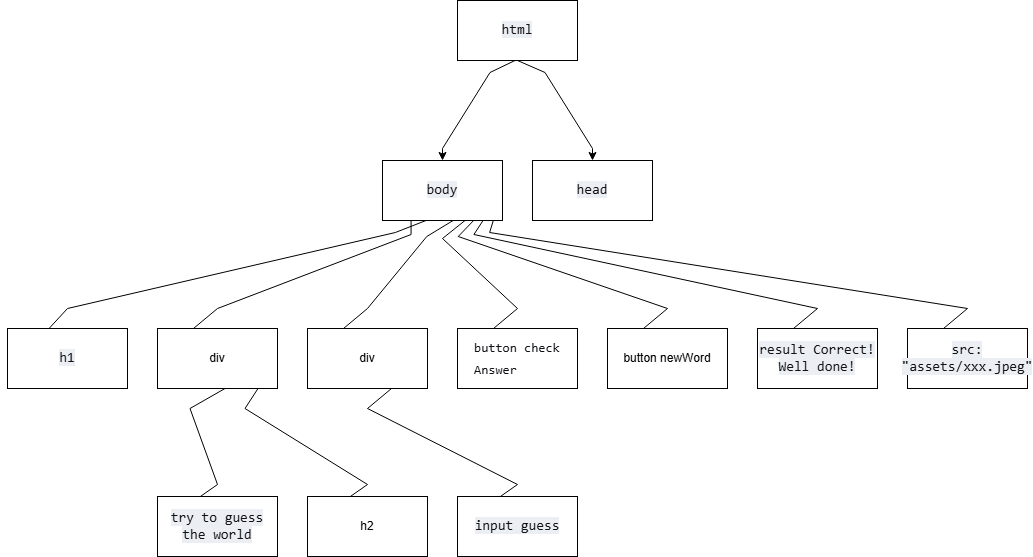

The diagram above was exported from draw.io. Its source (the exported page's mxGraphModel, read from the mxfile embedded in the PNG):
<mxGraphModel dx="1535" dy="852" grid="1" gridSize="10" guides="1" tooltips="1" connect="1" arrows="1" fold="1" page="1" pageScale="1" pageWidth="827" pageHeight="1169" math="0" shadow="0">
  <root>
    <mxCell id="0" />
    <mxCell id="1" parent="0" />
    <mxCell id="nlpt49FZZ6Jzu4GgkkXK-10" edge="1" parent="1" source="nlpt49FZZ6Jzu4GgkkXK-3" style="edgeStyle=orthogonalEdgeStyle;rounded=0;orthogonalLoop=1;jettySize=auto;html=1;exitX=1;exitY=0.5;exitDx=0;exitDy=0;noEdgeStyle=1;orthogonal=1;" target="nlpt49FZZ6Jzu4GgkkXK-8">
      <mxGeometry relative="1" as="geometry">
        <Array as="points">
          <mxPoint x="482.5" y="72" />
          <mxPoint x="435" y="148" />
        </Array>
      </mxGeometry>
    </mxCell>
    <mxCell id="nlpt49FZZ6Jzu4GgkkXK-34" edge="1" parent="1" source="nlpt49FZZ6Jzu4GgkkXK-3" style="edgeStyle=orthogonalEdgeStyle;rounded=0;orthogonalLoop=1;jettySize=auto;html=1;exitX=0.5;exitY=1;exitDx=0;exitDy=0;noEdgeStyle=1;orthogonal=1;" target="nlpt49FZZ6Jzu4GgkkXK-4">
      <mxGeometry relative="1" as="geometry">
        <Array as="points">
          <mxPoint x="537.5" y="72" />
          <mxPoint x="585" y="148" />
        </Array>
      </mxGeometry>
    </mxCell>
    <mxCell id="nlpt49FZZ6Jzu4GgkkXK-3" parent="1" style="rounded=0;whiteSpace=wrap;html=1;" value="&lt;font color=&quot;#0f1115&quot; face=&quot;Menlo, Monaco, Consolas, Cascadia Mono, Ubuntu Mono, DejaVu Sans Mono, Liberation Mono, JetBrains Mono, Fira Code, Cousine, Roboto Mono, Courier New, Courier, sans-serif, system-ui&quot;&gt;&lt;span style=&quot;font-size: 14px; background-color: rgb(235, 238, 242);&quot;&gt;html&lt;/span&gt;&lt;/font&gt;" vertex="1">
      <mxGeometry height="60" width="120" x="450" as="geometry" />
    </mxCell>
    <mxCell id="nlpt49FZZ6Jzu4GgkkXK-4" parent="1" style="rounded=0;whiteSpace=wrap;html=1;" value="&lt;span style=&quot;color: rgb(15, 17, 21); font-family: Menlo, Monaco, Consolas, &amp;quot;Cascadia Mono&amp;quot;, &amp;quot;Ubuntu Mono&amp;quot;, &amp;quot;DejaVu Sans Mono&amp;quot;, &amp;quot;Liberation Mono&amp;quot;, &amp;quot;JetBrains Mono&amp;quot;, &amp;quot;Fira Code&amp;quot;, Cousine, &amp;quot;Roboto Mono&amp;quot;, &amp;quot;Courier New&amp;quot;, Courier, sans-serif, system-ui; font-size: 14px; text-align: start; background-color: rgb(235, 238, 242);&quot;&gt;head&lt;/span&gt;" vertex="1">
      <mxGeometry height="60" width="120" x="525" y="160" as="geometry" />
    </mxCell>
    <mxCell id="nlpt49FZZ6Jzu4GgkkXK-7" edge="1" parent="1" style="edgeStyle=orthogonalEdgeStyle;rounded=0;orthogonalLoop=1;jettySize=auto;html=1;entryX=-0.12;entryY=0.98;entryDx=0;entryDy=0;entryPerimeter=0;">
      <mxGeometry relative="1" as="geometry">
        <mxPoint x="560" y="160" as="sourcePoint" />
        <mxPoint x="560" y="160" as="targetPoint" />
      </mxGeometry>
    </mxCell>
    <mxCell id="nlpt49FZZ6Jzu4GgkkXK-24" edge="1" parent="1" source="nlpt49FZZ6Jzu4GgkkXK-8" style="edgeStyle=orthogonalEdgeStyle;rounded=0;orthogonalLoop=1;jettySize=auto;html=1;exitX=1;exitY=0.5;exitDx=0;exitDy=0;entryX=0;entryY=0.75;entryDx=0;entryDy=0;noEdgeStyle=1;orthogonal=1;" target="nlpt49FZZ6Jzu4GgkkXK-12">
      <mxGeometry relative="1" as="geometry">
        <Array as="points">
          <mxPoint x="387.85714285714283" y="232" />
          <mxPoint x="60" y="308" />
        </Array>
      </mxGeometry>
    </mxCell>
    <mxCell id="nlpt49FZZ6Jzu4GgkkXK-25" edge="1" parent="1" source="nlpt49FZZ6Jzu4GgkkXK-8" style="edgeStyle=orthogonalEdgeStyle;rounded=0;orthogonalLoop=1;jettySize=auto;html=1;entryX=0;entryY=0.5;entryDx=0;entryDy=0;noEdgeStyle=1;orthogonal=1;" target="nlpt49FZZ6Jzu4GgkkXK-13">
      <mxGeometry relative="1" as="geometry">
        <Array as="points">
          <mxPoint x="403.57142857142856" y="234" />
          <mxPoint x="210" y="308" />
        </Array>
      </mxGeometry>
    </mxCell>
    <mxCell id="nlpt49FZZ6Jzu4GgkkXK-26" edge="1" parent="1" source="nlpt49FZZ6Jzu4GgkkXK-8" style="edgeStyle=orthogonalEdgeStyle;rounded=0;orthogonalLoop=1;jettySize=auto;html=1;exitX=1;exitY=0.5;exitDx=0;exitDy=0;entryX=0;entryY=0.5;entryDx=0;entryDy=0;noEdgeStyle=1;orthogonal=1;" target="nlpt49FZZ6Jzu4GgkkXK-17">
      <mxGeometry relative="1" as="geometry">
        <Array as="points">
          <mxPoint x="419.2857142857143" y="236" />
          <mxPoint x="360" y="308" />
        </Array>
      </mxGeometry>
    </mxCell>
    <mxCell id="nlpt49FZZ6Jzu4GgkkXK-27" edge="1" parent="1" source="nlpt49FZZ6Jzu4GgkkXK-8" style="edgeStyle=orthogonalEdgeStyle;rounded=0;orthogonalLoop=1;jettySize=auto;html=1;exitX=1;exitY=0.5;exitDx=0;exitDy=0;entryX=0;entryY=0.5;entryDx=0;entryDy=0;noEdgeStyle=1;orthogonal=1;" target="nlpt49FZZ6Jzu4GgkkXK-19">
      <mxGeometry relative="1" as="geometry">
        <Array as="points">
          <mxPoint x="435" y="238" />
          <mxPoint x="510" y="308" />
        </Array>
      </mxGeometry>
    </mxCell>
    <mxCell id="nlpt49FZZ6Jzu4GgkkXK-28" edge="1" parent="1" source="nlpt49FZZ6Jzu4GgkkXK-8" style="edgeStyle=orthogonalEdgeStyle;rounded=0;orthogonalLoop=1;jettySize=auto;html=1;exitX=1;exitY=0.5;exitDx=0;exitDy=0;entryX=0;entryY=0.5;entryDx=0;entryDy=0;noEdgeStyle=1;orthogonal=1;" target="nlpt49FZZ6Jzu4GgkkXK-20">
      <mxGeometry relative="1" as="geometry">
        <Array as="points">
          <mxPoint x="450.7142857142857" y="236" />
          <mxPoint x="660" y="308" />
        </Array>
      </mxGeometry>
    </mxCell>
    <mxCell id="nlpt49FZZ6Jzu4GgkkXK-29" edge="1" parent="1" source="nlpt49FZZ6Jzu4GgkkXK-8" style="edgeStyle=orthogonalEdgeStyle;rounded=0;orthogonalLoop=1;jettySize=auto;html=1;exitX=1;exitY=0.5;exitDx=0;exitDy=0;entryX=0;entryY=0.5;entryDx=0;entryDy=0;noEdgeStyle=1;orthogonal=1;" target="nlpt49FZZ6Jzu4GgkkXK-22">
      <mxGeometry relative="1" as="geometry">
        <Array as="points">
          <mxPoint x="466.42857142857144" y="234" />
          <mxPoint x="810" y="308" />
        </Array>
      </mxGeometry>
    </mxCell>
    <mxCell id="nlpt49FZZ6Jzu4GgkkXK-33" edge="1" parent="1" source="nlpt49FZZ6Jzu4GgkkXK-8" style="edgeStyle=orthogonalEdgeStyle;rounded=0;orthogonalLoop=1;jettySize=auto;html=1;exitX=1;exitY=0.5;exitDx=0;exitDy=0;entryX=0;entryY=0.5;entryDx=0;entryDy=0;noEdgeStyle=1;orthogonal=1;" target="nlpt49FZZ6Jzu4GgkkXK-23">
      <mxGeometry relative="1" as="geometry">
        <Array as="points">
          <mxPoint x="482.14285714285717" y="232" />
          <mxPoint x="960" y="308" />
        </Array>
      </mxGeometry>
    </mxCell>
    <mxCell id="nlpt49FZZ6Jzu4GgkkXK-8" parent="1" style="rounded=0;whiteSpace=wrap;html=1;" value="&lt;span style=&quot;color: rgb(15, 17, 21); font-family: Menlo, Monaco, Consolas, &amp;quot;Cascadia Mono&amp;quot;, &amp;quot;Ubuntu Mono&amp;quot;, &amp;quot;DejaVu Sans Mono&amp;quot;, &amp;quot;Liberation Mono&amp;quot;, &amp;quot;JetBrains Mono&amp;quot;, &amp;quot;Fira Code&amp;quot;, Cousine, &amp;quot;Roboto Mono&amp;quot;, &amp;quot;Courier New&amp;quot;, Courier, sans-serif, system-ui; font-size: 14px; text-align: start; background-color: rgb(235, 238, 242);&quot;&gt;body&lt;/span&gt;" vertex="1">
      <mxGeometry height="60" width="120" x="375" y="160" as="geometry" />
    </mxCell>
    <mxCell id="nlpt49FZZ6Jzu4GgkkXK-12" parent="1" style="rounded=0;whiteSpace=wrap;html=1;" value="&lt;span style=&quot;color: rgb(15, 17, 21); font-family: Menlo, Monaco, Consolas, &amp;quot;Cascadia Mono&amp;quot;, &amp;quot;Ubuntu Mono&amp;quot;, &amp;quot;DejaVu Sans Mono&amp;quot;, &amp;quot;Liberation Mono&amp;quot;, &amp;quot;JetBrains Mono&amp;quot;, &amp;quot;Fira Code&amp;quot;, Cousine, &amp;quot;Roboto Mono&amp;quot;, &amp;quot;Courier New&amp;quot;, Courier, sans-serif, system-ui; font-size: 14px; text-align: start; background-color: rgb(235, 238, 242);&quot;&gt;h1&lt;/span&gt;" vertex="1">
      <mxGeometry height="60" width="120" y="328" as="geometry" />
    </mxCell>
    <mxCell id="nlpt49FZZ6Jzu4GgkkXK-30" edge="1" parent="1" source="nlpt49FZZ6Jzu4GgkkXK-13" style="edgeStyle=orthogonalEdgeStyle;rounded=0;orthogonalLoop=1;jettySize=auto;html=1;exitX=1;exitY=0.5;exitDx=0;exitDy=0;entryX=0;entryY=0.5;entryDx=0;entryDy=0;noEdgeStyle=1;orthogonal=1;" target="nlpt49FZZ6Jzu4GgkkXK-21">
      <mxGeometry relative="1" as="geometry">
        <Array as="points">
          <mxPoint x="182.5" y="408" />
          <mxPoint x="210" y="484" />
        </Array>
      </mxGeometry>
    </mxCell>
    <mxCell id="nlpt49FZZ6Jzu4GgkkXK-31" edge="1" parent="1" source="nlpt49FZZ6Jzu4GgkkXK-13" style="edgeStyle=orthogonalEdgeStyle;rounded=0;orthogonalLoop=1;jettySize=auto;html=1;exitX=1;exitY=0.5;exitDx=0;exitDy=0;entryX=0;entryY=0.5;entryDx=0;entryDy=0;noEdgeStyle=1;orthogonal=1;" target="nlpt49FZZ6Jzu4GgkkXK-16">
      <mxGeometry relative="1" as="geometry">
        <Array as="points">
          <mxPoint x="237.5" y="408" />
          <mxPoint x="360" y="484" />
        </Array>
      </mxGeometry>
    </mxCell>
    <mxCell id="nlpt49FZZ6Jzu4GgkkXK-13" parent="1" style="rounded=0;whiteSpace=wrap;html=1;" value="div" vertex="1">
      <mxGeometry height="60" width="120" x="150" y="328" as="geometry" />
    </mxCell>
    <mxCell id="nlpt49FZZ6Jzu4GgkkXK-16" parent="1" style="rounded=0;whiteSpace=wrap;html=1;" value="h2" vertex="1">
      <mxGeometry height="60" width="120" x="300" y="496" as="geometry" />
    </mxCell>
    <mxCell id="nlpt49FZZ6Jzu4GgkkXK-32" edge="1" parent="1" source="nlpt49FZZ6Jzu4GgkkXK-17" style="edgeStyle=orthogonalEdgeStyle;rounded=0;orthogonalLoop=1;jettySize=auto;html=1;exitX=1;exitY=0.5;exitDx=0;exitDy=0;entryX=0;entryY=0.5;entryDx=0;entryDy=0;noEdgeStyle=1;orthogonal=1;" target="nlpt49FZZ6Jzu4GgkkXK-18">
      <mxGeometry relative="1" as="geometry">
        <Array as="points">
          <mxPoint x="360" y="408" />
          <mxPoint x="510" y="484" />
        </Array>
      </mxGeometry>
    </mxCell>
    <mxCell id="nlpt49FZZ6Jzu4GgkkXK-17" parent="1" style="rounded=0;whiteSpace=wrap;html=1;" value="div" vertex="1">
      <mxGeometry height="60" width="120" x="300" y="328" as="geometry" />
    </mxCell>
    <mxCell id="nlpt49FZZ6Jzu4GgkkXK-18" parent="1" style="rounded=0;whiteSpace=wrap;html=1;" value="&lt;div style=&quot;text-align: start;&quot;&gt;&lt;font color=&quot;#0f1115&quot; face=&quot;Menlo, Monaco, Consolas, Cascadia Mono, Ubuntu Mono, DejaVu Sans Mono, Liberation Mono, JetBrains Mono, Fira Code, Cousine, Roboto Mono, Courier New, Courier, sans-serif, system-ui&quot;&gt;&lt;span style=&quot;font-size: 14px; background-color: rgb(235, 238, 242);&quot;&gt;input guess&lt;/span&gt;&lt;/font&gt;&lt;/div&gt;" vertex="1">
      <mxGeometry height="60" width="120" x="450" y="496" as="geometry" />
    </mxCell>
    <mxCell id="nlpt49FZZ6Jzu4GgkkXK-19" parent="1" style="rounded=0;whiteSpace=wrap;html=1;" value="&lt;pre style=&quot;font-style: normal; font-variant: normal; font-size-adjust: none; font-language-override: normal; font-kerning: auto; font-optical-sizing: auto; font-feature-settings: normal; font-variation-settings: normal; font-stretch: normal; font-size: 13px; line-height: 22px; font-family: Menlo, Monaco, Consolas, &amp;quot;Cascadia Mono&amp;quot;, &amp;quot;Ubuntu Mono&amp;quot;, &amp;quot;DejaVu Sans Mono&amp;quot;, &amp;quot;Liberation Mono&amp;quot;, &amp;quot;JetBrains Mono&amp;quot;, &amp;quot;Fira Code&amp;quot;, Cousine, &amp;quot;Roboto Mono&amp;quot;, &amp;quot;Courier New&amp;quot;, Courier, sans-serif, system-ui; overflow: auto; white-space: pre-wrap; word-break: break-all; padding: 16px; color: rgb(15, 17, 21); text-align: start; margin: 0px !important;&quot;&gt;button checkAnswer&lt;br&gt;&lt;/pre&gt;" vertex="1">
      <mxGeometry height="60" width="120" x="450" y="328" as="geometry" />
    </mxCell>
    <mxCell id="nlpt49FZZ6Jzu4GgkkXK-20" parent="1" style="rounded=0;whiteSpace=wrap;html=1;" value="button newWord" vertex="1">
      <mxGeometry height="60" width="120" x="600" y="328" as="geometry" />
    </mxCell>
    <mxCell id="nlpt49FZZ6Jzu4GgkkXK-21" parent="1" style="rounded=0;whiteSpace=wrap;html=1;" value="&lt;span style=&quot;color: rgb(15, 17, 21); font-family: Menlo, Monaco, Consolas, &amp;quot;Cascadia Mono&amp;quot;, &amp;quot;Ubuntu Mono&amp;quot;, &amp;quot;DejaVu Sans Mono&amp;quot;, &amp;quot;Liberation Mono&amp;quot;, &amp;quot;JetBrains Mono&amp;quot;, &amp;quot;Fira Code&amp;quot;, Cousine, &amp;quot;Roboto Mono&amp;quot;, &amp;quot;Courier New&amp;quot;, Courier, sans-serif, system-ui; font-size: 14px; text-align: start; background-color: rgb(235, 238, 242);&quot;&gt;try to guess the world&lt;/span&gt;" vertex="1">
      <mxGeometry height="60" width="120" x="150" y="496" as="geometry" />
    </mxCell>
    <mxCell id="nlpt49FZZ6Jzu4GgkkXK-22" parent="1" style="rounded=0;whiteSpace=wrap;html=1;" value="&lt;font color=&quot;#0f1115&quot; face=&quot;Menlo, Monaco, Consolas, Cascadia Mono, Ubuntu Mono, DejaVu Sans Mono, Liberation Mono, JetBrains Mono, Fira Code, Cousine, Roboto Mono, Courier New, Courier, sans-serif, system-ui&quot;&gt;&lt;span style=&quot;font-size: 14px; background-color: rgb(235, 238, 242);&quot;&gt;result Correct! Well done!&lt;/span&gt;&lt;/font&gt;" vertex="1">
      <mxGeometry height="60" width="120" x="750" y="328" as="geometry" />
    </mxCell>
    <mxCell id="nlpt49FZZ6Jzu4GgkkXK-23" parent="1" style="rounded=0;whiteSpace=wrap;html=1;" value="&lt;span style=&quot;color: rgb(15, 17, 21); font-family: Menlo, Monaco, Consolas, &amp;quot;Cascadia Mono&amp;quot;, &amp;quot;Ubuntu Mono&amp;quot;, &amp;quot;DejaVu Sans Mono&amp;quot;, &amp;quot;Liberation Mono&amp;quot;, &amp;quot;JetBrains Mono&amp;quot;, &amp;quot;Fira Code&amp;quot;, Cousine, &amp;quot;Roboto Mono&amp;quot;, &amp;quot;Courier New&amp;quot;, Courier, sans-serif, system-ui; font-size: 14px; text-align: start; background-color: rgb(235, 238, 242);&quot;&gt;src: &quot;assets/xxx.jpeg&quot;&lt;/span&gt;" vertex="1">
      <mxGeometry height="60" width="120" x="900" y="328" as="geometry" />
    </mxCell>
  </root>
</mxGraphModel>